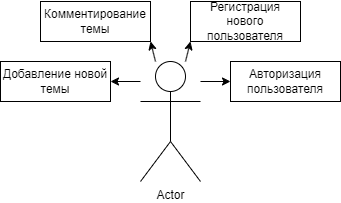

The diagram above was exported from draw.io. Its source (the exported page's mxGraphModel, read from the mxfile embedded in the PNG):
<mxGraphModel dx="450" dy="208" grid="1" gridSize="10" guides="1" tooltips="1" connect="1" arrows="1" fold="1" page="1" pageScale="1" pageWidth="827" pageHeight="1169" math="0" shadow="0">
  <root>
    <mxCell id="0" />
    <mxCell id="1" parent="0" />
    <mxCell id="8hiEiE6WGyIoCTDyDi2D-1" value="Регистрация нового&lt;div&gt;пользователя&lt;/div&gt;" style="rounded=0;whiteSpace=wrap;html=1;" vertex="1" parent="1">
      <mxGeometry x="410" y="150" width="110" height="40" as="geometry" />
    </mxCell>
    <mxCell id="8hiEiE6WGyIoCTDyDi2D-2" value="Actor" style="shape=umlActor;verticalLabelPosition=bottom;verticalAlign=top;html=1;outlineConnect=0;" vertex="1" parent="1">
      <mxGeometry x="360" y="210" width="60" height="120" as="geometry" />
    </mxCell>
    <mxCell id="8hiEiE6WGyIoCTDyDi2D-3" value="Авторизация пользователя" style="rounded=0;whiteSpace=wrap;html=1;" vertex="1" parent="1">
      <mxGeometry x="450" y="210" width="110" height="40" as="geometry" />
    </mxCell>
    <mxCell id="8hiEiE6WGyIoCTDyDi2D-4" value="Добавление новой темы" style="rounded=0;whiteSpace=wrap;html=1;" vertex="1" parent="1">
      <mxGeometry x="220" y="210" width="110" height="40" as="geometry" />
    </mxCell>
    <mxCell id="8hiEiE6WGyIoCTDyDi2D-5" value="Комментирование темы" style="rounded=0;whiteSpace=wrap;html=1;" vertex="1" parent="1">
      <mxGeometry x="260" y="150" width="110" height="40" as="geometry" />
    </mxCell>
    <mxCell id="8hiEiE6WGyIoCTDyDi2D-7" value="" style="endArrow=classic;html=1;rounded=0;entryX=0;entryY=1;entryDx=0;entryDy=0;" edge="1" parent="1" source="8hiEiE6WGyIoCTDyDi2D-2" target="8hiEiE6WGyIoCTDyDi2D-1">
      <mxGeometry width="50" height="50" relative="1" as="geometry">
        <mxPoint x="400" y="210.00135135135136" as="sourcePoint" />
        <mxPoint x="444" y="138.65" as="targetPoint" />
      </mxGeometry>
    </mxCell>
    <mxCell id="8hiEiE6WGyIoCTDyDi2D-8" value="" style="endArrow=classic;html=1;rounded=0;entryX=1;entryY=1;entryDx=0;entryDy=0;" edge="1" parent="1" source="8hiEiE6WGyIoCTDyDi2D-2" target="8hiEiE6WGyIoCTDyDi2D-5">
      <mxGeometry width="50" height="50" relative="1" as="geometry">
        <mxPoint x="330" y="250" as="sourcePoint" />
        <mxPoint x="380" y="200" as="targetPoint" />
      </mxGeometry>
    </mxCell>
    <mxCell id="8hiEiE6WGyIoCTDyDi2D-9" value="" style="endArrow=classic;html=1;rounded=0;entryX=0;entryY=0.5;entryDx=0;entryDy=0;" edge="1" parent="1" target="8hiEiE6WGyIoCTDyDi2D-3">
      <mxGeometry width="50" height="50" relative="1" as="geometry">
        <mxPoint x="420" y="230" as="sourcePoint" />
        <mxPoint x="450" y="200" as="targetPoint" />
      </mxGeometry>
    </mxCell>
    <mxCell id="8hiEiE6WGyIoCTDyDi2D-10" value="" style="endArrow=classic;html=1;rounded=0;entryX=1;entryY=0.5;entryDx=0;entryDy=0;" edge="1" parent="1" target="8hiEiE6WGyIoCTDyDi2D-4">
      <mxGeometry width="50" height="50" relative="1" as="geometry">
        <mxPoint x="360" y="230" as="sourcePoint" />
        <mxPoint x="451" y="210" as="targetPoint" />
      </mxGeometry>
    </mxCell>
  </root>
</mxGraphModel>